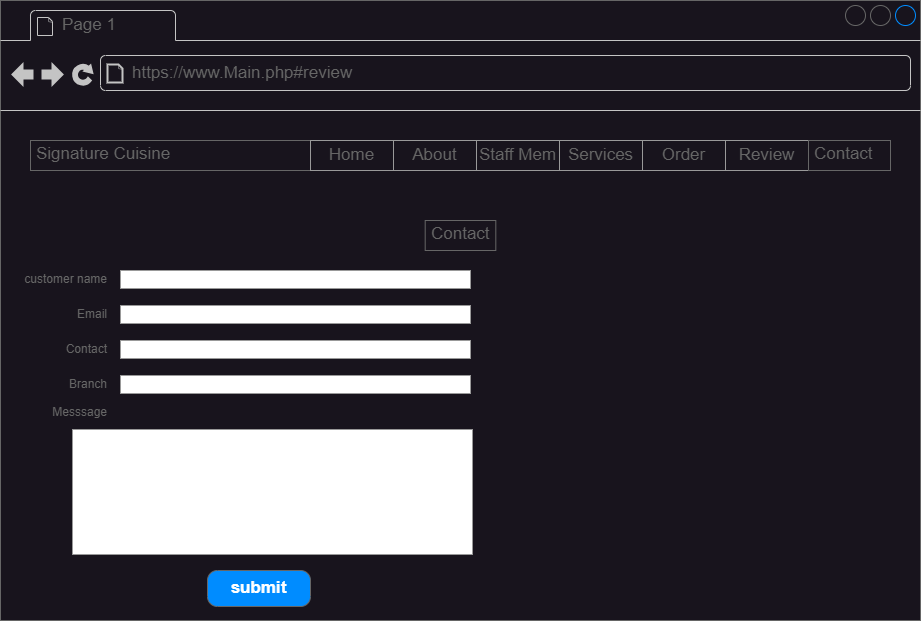

The diagram above was exported from draw.io. Its source (the exported page's mxGraphModel, read from the mxfile embedded in the PNG):
<mxGraphModel dx="1674" dy="836" grid="1" gridSize="10" guides="1" tooltips="1" connect="1" arrows="1" fold="1" page="1" pageScale="1" pageWidth="827" pageHeight="1169" math="0" shadow="0">
  <root>
    <mxCell id="0" />
    <mxCell id="1" parent="0" />
    <mxCell id="8R2meNSlnnWfXJwPKQnz-1" value="" style="strokeWidth=1;shadow=0;dashed=0;align=center;html=1;shape=mxgraph.mockup.containers.browserWindow;rSize=0;strokeColor=#666666;strokeColor2=#008cff;strokeColor3=#c4c4c4;mainText=,;recursiveResize=0;" vertex="1" parent="1">
      <mxGeometry x="40" y="120" width="920" height="620" as="geometry" />
    </mxCell>
    <mxCell id="8R2meNSlnnWfXJwPKQnz-2" value="Page 1" style="strokeWidth=1;shadow=0;dashed=0;align=center;html=1;shape=mxgraph.mockup.containers.anchor;fontSize=17;fontColor=#666666;align=left;whiteSpace=wrap;" vertex="1" parent="8R2meNSlnnWfXJwPKQnz-1">
      <mxGeometry x="60" y="12" width="110" height="26" as="geometry" />
    </mxCell>
    <mxCell id="8R2meNSlnnWfXJwPKQnz-3" value="https://www.Main.php#review" style="strokeWidth=1;shadow=0;dashed=0;align=center;html=1;shape=mxgraph.mockup.containers.anchor;rSize=0;fontSize=17;fontColor=#666666;align=left;" vertex="1" parent="8R2meNSlnnWfXJwPKQnz-1">
      <mxGeometry x="130" y="60" width="250" height="26" as="geometry" />
    </mxCell>
    <mxCell id="8R2meNSlnnWfXJwPKQnz-11" value="Signature Cuisine" style="strokeWidth=1;shadow=0;dashed=0;align=center;html=1;shape=mxgraph.mockup.text.textBox;fontColor=#666666;align=left;fontSize=17;spacingLeft=4;spacingTop=-3;whiteSpace=wrap;strokeColor=#666666;mainText=" vertex="1" parent="8R2meNSlnnWfXJwPKQnz-1">
      <mxGeometry x="30" y="140" width="280" height="30" as="geometry" />
    </mxCell>
    <mxCell id="8R2meNSlnnWfXJwPKQnz-13" value="Contact" style="strokeWidth=1;shadow=0;dashed=0;align=center;html=1;shape=mxgraph.mockup.text.textBox;fontColor=#666666;align=left;fontSize=17;spacingLeft=4;spacingTop=-3;whiteSpace=wrap;strokeColor=#666666;mainText=" vertex="1" parent="8R2meNSlnnWfXJwPKQnz-1">
      <mxGeometry x="424.69" y="220" width="70.62" height="30" as="geometry" />
    </mxCell>
    <mxCell id="8R2meNSlnnWfXJwPKQnz-22" value="" style="group" vertex="1" connectable="0" parent="8R2meNSlnnWfXJwPKQnz-1">
      <mxGeometry x="310" y="140" width="580" height="30" as="geometry" />
    </mxCell>
    <mxCell id="8R2meNSlnnWfXJwPKQnz-4" value="" style="strokeWidth=1;shadow=0;dashed=0;align=center;html=1;shape=mxgraph.mockup.forms.rrect;rSize=0;strokeColor=#999999;" vertex="1" parent="8R2meNSlnnWfXJwPKQnz-22">
      <mxGeometry width="498" height="30" as="geometry" />
    </mxCell>
    <mxCell id="8R2meNSlnnWfXJwPKQnz-5" value="Home" style="strokeColor=inherit;fillColor=inherit;gradientColor=inherit;strokeWidth=1;shadow=0;dashed=0;align=center;html=1;shape=mxgraph.mockup.forms.rrect;rSize=0;fontSize=17;fontColor=#666666;whiteSpace=wrap;" vertex="1" parent="8R2meNSlnnWfXJwPKQnz-4">
      <mxGeometry width="83" height="30" as="geometry" />
    </mxCell>
    <mxCell id="8R2meNSlnnWfXJwPKQnz-6" value="About" style="strokeColor=inherit;fillColor=inherit;gradientColor=inherit;strokeWidth=1;shadow=0;dashed=0;align=center;html=1;shape=mxgraph.mockup.forms.rrect;rSize=0;fontSize=17;fontColor=#666666;whiteSpace=wrap;" vertex="1" parent="8R2meNSlnnWfXJwPKQnz-4">
      <mxGeometry x="83" width="83" height="30" as="geometry" />
    </mxCell>
    <mxCell id="8R2meNSlnnWfXJwPKQnz-7" value="Staff Mem" style="strokeColor=inherit;fillColor=inherit;gradientColor=inherit;strokeWidth=1;shadow=0;dashed=0;align=center;html=1;shape=mxgraph.mockup.forms.rrect;rSize=0;fontSize=17;fontColor=#666666;whiteSpace=wrap;" vertex="1" parent="8R2meNSlnnWfXJwPKQnz-4">
      <mxGeometry x="166" width="83" height="30" as="geometry" />
    </mxCell>
    <mxCell id="8R2meNSlnnWfXJwPKQnz-8" value="Services" style="strokeColor=inherit;fillColor=inherit;gradientColor=inherit;strokeWidth=1;shadow=0;dashed=0;align=center;html=1;shape=mxgraph.mockup.forms.rrect;rSize=0;fontSize=17;fontColor=#666666;whiteSpace=wrap;" vertex="1" parent="8R2meNSlnnWfXJwPKQnz-4">
      <mxGeometry x="249" width="83" height="30" as="geometry" />
    </mxCell>
    <mxCell id="8R2meNSlnnWfXJwPKQnz-9" value="Order" style="strokeColor=inherit;fillColor=inherit;gradientColor=inherit;strokeWidth=1;shadow=0;dashed=0;align=center;html=1;shape=mxgraph.mockup.forms.rrect;rSize=0;fontSize=17;fontColor=#666666;whiteSpace=wrap;" vertex="1" parent="8R2meNSlnnWfXJwPKQnz-4">
      <mxGeometry x="332" width="83" height="30" as="geometry" />
    </mxCell>
    <mxCell id="8R2meNSlnnWfXJwPKQnz-10" value="Review" style="strokeColor=inherit;fillColor=inherit;gradientColor=inherit;strokeWidth=1;shadow=0;dashed=0;align=center;html=1;shape=mxgraph.mockup.forms.rrect;rSize=0;fontSize=17;fontColor=#666666;whiteSpace=wrap;" vertex="1" parent="8R2meNSlnnWfXJwPKQnz-4">
      <mxGeometry x="415" width="83" height="30" as="geometry" />
    </mxCell>
    <mxCell id="8R2meNSlnnWfXJwPKQnz-21" value="Contact" style="strokeWidth=1;shadow=0;dashed=0;align=center;html=1;shape=mxgraph.mockup.text.textBox;fontColor=#666666;align=left;fontSize=17;spacingLeft=4;spacingTop=-3;whiteSpace=wrap;strokeColor=#666666;mainText=" vertex="1" parent="8R2meNSlnnWfXJwPKQnz-22">
      <mxGeometry x="498" width="82" height="30" as="geometry" />
    </mxCell>
    <mxCell id="8R2meNSlnnWfXJwPKQnz-74" value="customer name" style="strokeWidth=1;shadow=0;dashed=0;align=center;html=1;shape=mxgraph.mockup.forms.anchor;align=right;spacingRight=2;fontColor=#666666;" vertex="1" parent="8R2meNSlnnWfXJwPKQnz-1">
      <mxGeometry x="60" y="270" width="50" height="18" as="geometry" />
    </mxCell>
    <mxCell id="8R2meNSlnnWfXJwPKQnz-75" value="" style="strokeWidth=1;shadow=0;dashed=0;align=center;html=1;shape=mxgraph.mockup.forms.rrect;fillColor=#ffffff;rSize=0;fontColor=#666666;align=left;spacingLeft=3;strokeColor=#999999;" vertex="1" parent="8R2meNSlnnWfXJwPKQnz-1">
      <mxGeometry x="120" y="270" width="350" height="18" as="geometry" />
    </mxCell>
    <mxCell id="8R2meNSlnnWfXJwPKQnz-76" value="Email" style="strokeWidth=1;shadow=0;dashed=0;align=center;html=1;shape=mxgraph.mockup.forms.anchor;align=right;spacingRight=2;fontColor=#666666;" vertex="1" parent="8R2meNSlnnWfXJwPKQnz-1">
      <mxGeometry x="60" y="305" width="50" height="18" as="geometry" />
    </mxCell>
    <mxCell id="8R2meNSlnnWfXJwPKQnz-77" value="" style="strokeWidth=1;shadow=0;dashed=0;align=center;html=1;shape=mxgraph.mockup.forms.rrect;fillColor=#ffffff;rSize=0;fontColor=#666666;align=left;spacingLeft=3;strokeColor=#999999;" vertex="1" parent="8R2meNSlnnWfXJwPKQnz-1">
      <mxGeometry x="120" y="305" width="350" height="18" as="geometry" />
    </mxCell>
    <mxCell id="8R2meNSlnnWfXJwPKQnz-78" value="Contact" style="strokeWidth=1;shadow=0;dashed=0;align=center;html=1;shape=mxgraph.mockup.forms.anchor;align=right;spacingRight=2;fontColor=#666666;" vertex="1" parent="8R2meNSlnnWfXJwPKQnz-1">
      <mxGeometry x="60" y="340" width="50" height="18" as="geometry" />
    </mxCell>
    <mxCell id="8R2meNSlnnWfXJwPKQnz-79" value="" style="strokeWidth=1;shadow=0;dashed=0;align=center;html=1;shape=mxgraph.mockup.forms.rrect;fillColor=#ffffff;rSize=0;fontColor=#666666;align=left;spacingLeft=3;strokeColor=#999999;" vertex="1" parent="8R2meNSlnnWfXJwPKQnz-1">
      <mxGeometry x="120" y="340" width="350" height="18" as="geometry" />
    </mxCell>
    <mxCell id="8R2meNSlnnWfXJwPKQnz-80" value="Branch" style="strokeWidth=1;shadow=0;dashed=0;align=center;html=1;shape=mxgraph.mockup.forms.anchor;align=right;spacingRight=2;fontColor=#666666;" vertex="1" parent="8R2meNSlnnWfXJwPKQnz-1">
      <mxGeometry x="60" y="375" width="50" height="18" as="geometry" />
    </mxCell>
    <mxCell id="8R2meNSlnnWfXJwPKQnz-81" value="" style="strokeWidth=1;shadow=0;dashed=0;align=center;html=1;shape=mxgraph.mockup.forms.rrect;fillColor=#ffffff;rSize=0;fontColor=#666666;align=left;spacingLeft=3;strokeColor=#999999;" vertex="1" parent="8R2meNSlnnWfXJwPKQnz-1">
      <mxGeometry x="120" y="375" width="350" height="18" as="geometry" />
    </mxCell>
    <mxCell id="8R2meNSlnnWfXJwPKQnz-82" value="Messsage" style="strokeWidth=1;shadow=0;dashed=0;align=center;html=1;shape=mxgraph.mockup.forms.anchor;align=right;spacingRight=2;fontColor=#666666;" vertex="1" parent="8R2meNSlnnWfXJwPKQnz-1">
      <mxGeometry x="60" y="403" width="50" height="18" as="geometry" />
    </mxCell>
    <mxCell id="8R2meNSlnnWfXJwPKQnz-84" value="" style="strokeWidth=1;shadow=0;dashed=0;align=center;html=1;shape=mxgraph.mockup.forms.rrect;fillColor=#ffffff;rSize=0;fontColor=#666666;align=left;spacingLeft=3;strokeColor=#999999;verticalAlign=top;whiteSpace=wrap;" vertex="1" parent="8R2meNSlnnWfXJwPKQnz-1">
      <mxGeometry x="72" y="429" width="400" height="125" as="geometry" />
    </mxCell>
    <mxCell id="8R2meNSlnnWfXJwPKQnz-85" value="submit" style="strokeWidth=1;shadow=0;dashed=0;align=center;html=1;shape=mxgraph.mockup.buttons.button;strokeColor=#666666;fontColor=#ffffff;mainText=;buttonStyle=round;fontSize=17;fontStyle=1;fillColor=#008cff;whiteSpace=wrap;" vertex="1" parent="8R2meNSlnnWfXJwPKQnz-1">
      <mxGeometry x="207" y="570" width="103" height="36" as="geometry" />
    </mxCell>
  </root>
</mxGraphModel>